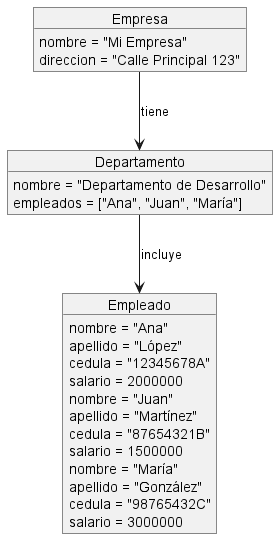

The diagram above was rendered by PlantUML. Its source (embedded in the PNG):
@startuml
object Empresa {
    nombre = "Mi Empresa"
    direccion = "Calle Principal 123"
}

object Departamento {
    nombre = "Departamento de Desarrollo"
    empleados = ["Ana", "Juan", "María"]
}

object Empleado {
    nombre = "Ana"
    apellido = "López"
    cedula = "12345678A"
    salario = 2000000
}

object Empleado {
    nombre = "Juan"
    apellido = "Martínez"
    cedula = "87654321B"
    salario = 1500000
}

object Empleado {
    nombre = "María"
    apellido = "González"
    cedula = "98765432C"
    salario = 3000000
}

Empresa --> Departamento : tiene
Departamento --> Empleado : incluye
@enduml